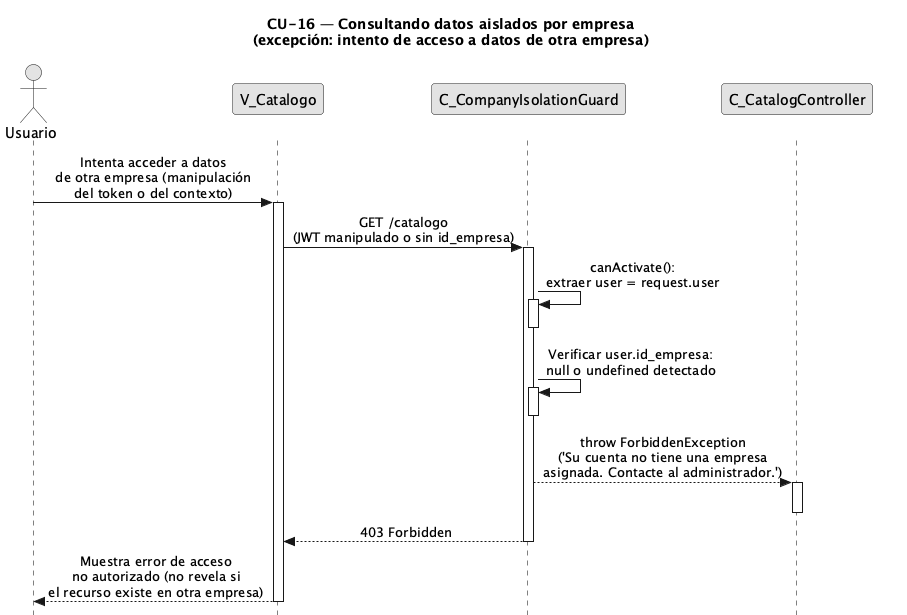

The diagram above was rendered by PlantUML. Its source (embedded in the PNG):
@startuml CU16-exc-acceso-otra-empresa
title CU-16 — Consultando datos aislados por empresa\n(excepción: intento de acceso a datos de otra empresa)

skinparam style strictuml
skinparam monochrome true
skinparam shadowing false
skinparam sequenceMessageAlign center
<style>
sequenceDiagram {
  participant {
    margin 25
  }
  actor {
    margin 20
  }
}
</style>
skinparam sequence {
  MessageAlign center
  LifeLineBorderColor black
}
hide footbox

actor "Usuario" as user
participant "V_Catalogo" as view
participant "C_CompanyIsolationGuard" as guard
participant "C_CatalogController" as ctrl

user -> view : Intenta acceder a datos\nde otra empresa (manipulación\ndel token o del contexto)
activate view

view -> guard : GET /catalogo\n(JWT manipulado o sin id_empresa)
activate guard

guard -> guard : canActivate():\nextraer user = request.user
activate guard
deactivate guard

guard -> guard : Verificar user.id_empresa:\nnull o undefined detectado
activate guard
deactivate guard

guard --> ctrl : throw ForbiddenException\n('Su cuenta no tiene una empresa\nasignada. Contacte al administrador.')
activate ctrl
deactivate ctrl

guard --> view : 403 Forbidden
deactivate guard

view --> user : Muestra error de acceso\nno autorizado (no revela si\nel recurso existe en otra empresa)
deactivate view

@enduml